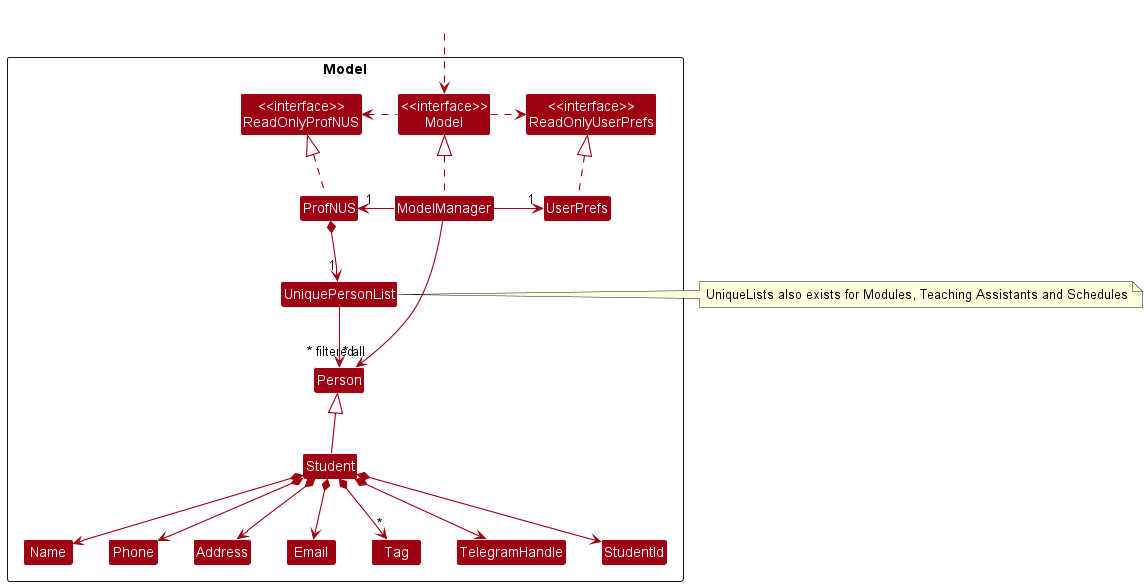

The diagram above was rendered by PlantUML. Its source (embedded in the PNG):
@startuml
!include style.puml
skinparam arrowThickness 1.1
skinparam arrowColor MODEL_COLOR
skinparam classBackgroundColor MODEL_COLOR

Package Model <<Rectangle>>{
Class "<<interface>>\nReadOnlyProfNUS" as ReadOnlyProfNUS
Class "<<interface>>\nReadOnlyUserPrefs" as ReadOnlyUserPrefs
Class "<<interface>>\nModel" as Model
Class ProfNUS
Class ModelManager
Class UserPrefs

Class UniquePersonList
Class Person
Class Student
Class Address
Class Email
Class Name
Class Phone
Class Tag
Class TelegramHandle
Class StudentId

}

Class HiddenOutside #FFFFFF
HiddenOutside ..> Model

ProfNUS .up.|> ReadOnlyProfNUS

ModelManager .up.|> Model
Model .right.> ReadOnlyUserPrefs
Model .left.> ReadOnlyProfNUS
ModelManager -left-> "1" ProfNUS
ModelManager -right-> "1" UserPrefs
UserPrefs .up.|> ReadOnlyUserPrefs

ProfNUS *--> "1" UniquePersonList
UniquePersonList --> "~* all" Person
Student -up-|> Person
Student *--> Name
Student *--> Phone
Student *--> Email
Student *--> Address
Student *--> "*" Tag
Student *--> TelegramHandle
Student *--> StudentId

Name -[hidden]right-> Phone
Phone -[hidden]right-> Address
Address -[hidden]right-> Email

note right of UniquePersonList : UniqueLists also exists for Modules, Teaching Assistants and Schedules

ModelManager -->"~* filtered" Person
@enduml